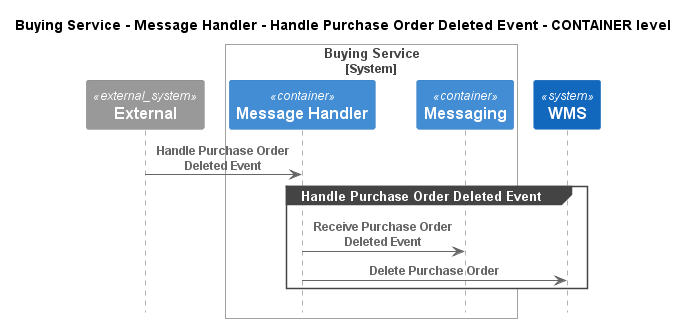

The diagram above was rendered by PlantUML. Its source (embedded in the PNG):
@startuml
!pragma layout smetana
!include ..\..\..\..\..\..\.c4s\C4_Sequence.puml

title Buying Service - Message Handler - Handle Purchase Order Deleted Event - CONTAINER level

System_Ext(C4InterFlow.SoftwareSystems.ExternalSystem, "External", "")

System_Boundary(ECommercePlatform.SoftwareSystems.BuyingService, "Buying Service")
    Container(ECommercePlatform.SoftwareSystems.BuyingService.Containers.MessageHandler, "Message Handler", "", "")
    Container(ECommercePlatform.SoftwareSystems.BuyingService.Containers.Messaging, "Messaging", "", "")
Boundary_End()
System(ECommercePlatform.SoftwareSystems.WMS, "WMS", "")

Rel(C4InterFlow.SoftwareSystems.ExternalSystem, ECommercePlatform.SoftwareSystems.BuyingService.Containers.MessageHandler, "Handle Purchase Order Deleted Event")
group Handle Purchase Order Deleted Event
Rel(ECommercePlatform.SoftwareSystems.BuyingService.Containers.MessageHandler, ECommercePlatform.SoftwareSystems.BuyingService.Containers.Messaging, "Receive Purchase Order Deleted Event")
Rel(ECommercePlatform.SoftwareSystems.BuyingService.Containers.MessageHandler, ECommercePlatform.SoftwareSystems.WMS, "Delete Purchase Order")
end


@enduml